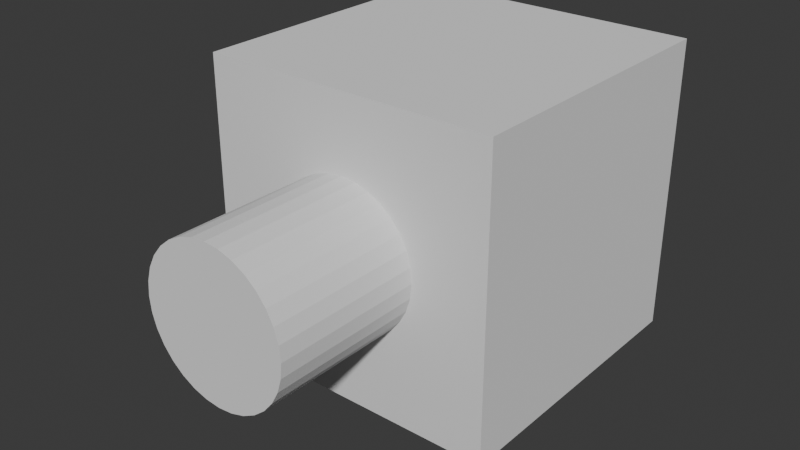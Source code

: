 # Source: extrusion.blend  (saved by Blender 4.1.23; exported with 4.5.12 LTS)
import bpy
from mathutils import Matrix  # noqa: F401  (used for matrix-valued properties, if any)

bpy.ops.wm.read_factory_settings(use_empty=True)
scene = bpy.context.scene
scene.name = 'Scene'

# ---- collections
col_collection = bpy.data.collections.new('Collection'); scene.collection.children.link(col_collection)

# ---- world
world_world = bpy.data.worlds.new('World'); scene.world = world_world
world_world.use_nodes = True; world_world.node_tree.nodes.clear()
_N = world_world.node_tree.nodes; _L = world_world.node_tree.links
n0 = _N.new('ShaderNodeOutputWorld'); n0.name = 'World Output'; n0.location = (300, 300)
n1 = _N.new('ShaderNodeBackground'); n1.name = 'Background'; n1.location = (10, 300)
n1.inputs[0].default_value = (0.05088, 0.05088, 0.05088, 1.0)
_L.new(n1.outputs[0], n0.inputs[0])
n0.is_active_output = True
world_world.color = (0.05088, 0.05088, 0.05088)
world_world.use_sun_shadow = False
world_world.sun_shadow_jitter_overblur = 0.0

# ---- meshes
me_cylinder = bpy.data.meshes.new('Cylinder')
me_cylinder.from_pydata([(0.0, 1.0, -1.0), (0.0, 1.0, 1.0), (0.1951, 0.9808, -1.0), (0.1951, 0.9808, 1.0), (0.3827, 0.9239, -1.0), (0.3827, 0.9239, 1.0), (0.5556, 0.8315, -1.0), (0.5556, 0.8315, 1.0), (0.7071, 0.7071, -1.0), (0.7071, 0.7071, 1.0), (0.8315, 0.5556, -1.0), (0.8315, 0.5556, 1.0), (0.9239, 0.3827, -1.0), (0.9239, 0.3827, 1.0), (0.9808, 0.1951, -1.0), (0.9808, 0.1951, 1.0), (1.0, 0.0, -1.0), (1.0, 0.0, 1.0), (0.9808, -0.1951, -1.0), (0.9808, -0.1951, 1.0), (0.9239, -0.3827, -1.0), (0.9239, -0.3827, 1.0), (0.8315, -0.5556, -1.0), (0.8315, -0.5556, 1.0), (0.7071, -0.7071, -1.0), (0.7071, -0.7071, 1.0), (0.5556, -0.8315, -1.0), (0.5556, -0.8315, 1.0), (0.3827, -0.9239, -1.0), (0.3827, -0.9239, 1.0), (0.1951, -0.9808, -1.0), (0.1951, -0.9808, 1.0), (0.0, -1.0, -1.0), (0.0, -1.0, 1.0), (-0.1951, -0.9808, -1.0), (-0.1951, -0.9808, 1.0), (-0.3827, -0.9239, -1.0), (-0.3827, -0.9239, 1.0), (-0.5556, -0.8315, -1.0), (-0.5556, -0.8315, 1.0), (-0.7071, -0.7071, -1.0), (-0.7071, -0.7071, 1.0), (-0.8315, -0.5556, -1.0), (-0.8315, -0.5556, 1.0), (-0.9239, -0.3827, -1.0), (-0.9239, -0.3827, 1.0), (-0.9808, -0.1951, -1.0), (-0.9808, -0.1951, 1.0), (-1.0, 0.0, -1.0), (-1.0, 0.0, 1.0), (-0.9808, 0.1951, -1.0), (-0.9808, 0.1951, 1.0), (-0.9239, 0.3827, -1.0), (-0.9239, 0.3827, 1.0), (-0.8315, 0.5556, -1.0), (-0.8315, 0.5556, 1.0), (-0.7071, 0.7071, -1.0), (-0.7071, 0.7071, 1.0), (-0.5556, 0.8315, -1.0), (-0.5556, 0.8315, 1.0), (-0.3827, 0.9239, -1.0), (-0.3827, 0.9239, 1.0), (-0.1951, 0.9808, -1.0), (-0.1951, 0.9808, 1.0)], [], [(0, 1, 3, 2), (2, 3, 5, 4), (4, 5, 7, 6), (6, 7, 9, 8), (8, 9, 11, 10), (10, 11, 13, 12), (12, 13, 15, 14), (14, 15, 17, 16), (16, 17, 19, 18), (18, 19, 21, 20), (20, 21, 23, 22), (22, 23, 25, 24), (24, 25, 27, 26), (26, 27, 29, 28), (28, 29, 31, 30), (30, 31, 33, 32), (32, 33, 35, 34), (34, 35, 37, 36), (36, 37, 39, 38), (38, 39, 41, 40), (40, 41, 43, 42), (42, 43, 45, 44), (44, 45, 47, 46), (46, 47, 49, 48), (48, 49, 51, 50), (50, 51, 53, 52), (52, 53, 55, 54), (54, 55, 57, 56), (56, 57, 59, 58), (58, 59, 61, 60), (3, 1, 63, 61, 59, 57, 55, 53, 51, 49, 47, 45, 43, 41, 39, 37, 35, 33, 31, 29, 27, 25, 23, 21, 19, 17, 15, 13, 11, 9, 7, 5), (60, 61, 63, 62), (62, 63, 1, 0), (0, 2, 4, 6, 8, 10, 12, 14, 16, 18, 20, 22, 24, 26, 28, 30, 32, 34, 36, 38, 40, 42, 44, 46, 48, 50, 52, 54, 56, 58, 60, 62)])
_uv = me_cylinder.uv_layers.new(name='UVMap')
_uv.uv.foreach_set('vector', [1.0, 0.5, 1.0, 1.0, 0.9688, 1.0, 0.9688, 0.5, 0.9688, 0.5, 0.9688, 1.0, 0.9375, 1.0, 0.9375, 0.5, 0.9375, 0.5, 0.9375, 1.0, 0.9062, 1.0, 0.9062, 0.5, 0.9062, 0.5, 0.9062, 1.0, 0.875, 1.0, 0.875, 0.5, 0.875, 0.5, 0.875, 1.0, 0.8438, 1.0, 0.8438, 0.5, 0.8438, 0.5, 0.8438, 1.0, 0.8125, 1.0, 0.8125, 0.5, 0.8125, 0.5, 0.8125, 1.0, 0.7812, 1.0, 0.7812, 0.5, 0.7812, 0.5, 0.7812, 1.0, 0.75, 1.0, 0.75, 0.5, 0.75, 0.5, 0.75, 1.0, 0.7188, 1.0, 0.7188, 0.5, 0.7188, 0.5, 0.7188, 1.0, 0.6875, 1.0, 0.6875, 0.5, 0.6875, 0.5, 0.6875, 1.0, 0.6562, 1.0, 0.6562, 0.5, 0.6562, 0.5, 0.6562, 1.0, 0.625, 1.0, 0.625, 0.5, 0.625, 0.5, 0.625, 1.0, 0.5938, 1.0, 0.5938, 0.5, 0.5938, 0.5, 0.5938, 1.0, 0.5625, 1.0, 0.5625, 0.5, 0.5625, 0.5, 0.5625, 1.0, 0.5312, 1.0, 0.5312, 0.5, 0.5312, 0.5, 0.5312, 1.0, 0.5, 1.0, 0.5, 0.5, 0.5, 0.5, 0.5, 1.0, 0.4688, 1.0, 0.4688, 0.5, 0.4688, 0.5, 0.4688, 1.0, 0.4375, 1.0, 0.4375, 0.5, 0.4375, 0.5, 0.4375, 1.0, 0.4062, 1.0, 0.4062, 0.5, 0.4062, 0.5, 0.4062, 1.0, 0.375, 1.0, 0.375, 0.5, 0.375, 0.5, 0.375, 1.0, 0.3438, 1.0, 0.3438, 0.5, 0.3438, 0.5, 0.3438, 1.0, 0.3125, 1.0, 0.3125, 0.5, 0.3125, 0.5, 0.3125, 1.0, 0.2812, 1.0, 0.2812, 0.5, 0.2812, 0.5, 0.2812, 1.0, 0.25, 1.0, 0.25, 0.5, 0.25, 0.5, 0.25, 1.0, 0.2188, 1.0, 0.2188, 0.5, 0.2188, 0.5, 0.2188, 1.0, 0.1875, 1.0, 0.1875, 0.5, 0.1875, 0.5, 0.1875, 1.0, 0.1562, 1.0, 0.1562, 0.5, 0.1562, 0.5, 0.1562, 1.0, 0.125, 1.0, 0.125, 0.5, 0.125, 0.5, 0.125, 1.0, 0.09375, 1.0, 0.09375, 0.5, 0.09375, 0.5, 0.09375, 1.0, 0.0625, 1.0, 0.0625, 0.5, 0.2968, 0.4854, 0.25, 0.49, 0.2032, 0.4854, 0.1582, 0.4717, 0.1167, 0.4496, 0.08029, 0.4197, 0.05045, 0.3833, 0.02827, 0.3418, 0.01461, 0.2968, 0.01, 0.25, 0.01461, 0.2032, 0.02827, 0.1582, 0.05045, 0.1167, 0.08029, 0.08029, 0.1167, 0.05045, 0.1582, 0.02827, 0.2032, 0.01461, 0.25, 0.01, 0.2968, 0.01461, 0.3418, 0.02827, 0.3833, 0.05045, 0.4197, 0.08029, 0.4496, 0.1167, 0.4717, 0.1582, 0.4854, 0.2032, 0.49, 0.25, 0.4854, 0.2968, 0.4717, 0.3418, 0.4496, 0.3833, 0.4197, 0.4197, 0.3833, 0.4496, 0.3418, 0.4717, 0.0625, 0.5, 0.0625, 1.0, 0.03125, 1.0, 0.03125, 0.5, 0.03125, 0.5, 0.03125, 1.0, 0.0, 1.0, 0.0, 0.5, 0.75, 0.49, 0.7968, 0.4854, 0.8418, 0.4717, 0.8833, 0.4496, 0.9197, 0.4197, 0.9496, 0.3833, 0.9717, 0.3418, 0.9854, 0.2968, 0.99, 0.25, 0.9854, 0.2032, 0.9717, 0.1582, 0.9496, 0.1167, 0.9197, 0.08029, 0.8833, 0.05045, 0.8418, 0.02827, 0.7968, 0.01461, 0.75, 0.01, 0.7032, 0.01461, 0.6582, 0.02827, 0.6167, 0.05045, 0.5803, 0.08029, 0.5504, 0.1167, 0.5283, 0.1582, 0.5146, 0.2032, 0.51, 0.25, 0.5146, 0.2968, 0.5283, 0.3418, 0.5504, 0.3833, 0.5803, 0.4197, 0.6167, 0.4496, 0.6582, 0.4717, 0.7032, 0.4854])
me_cylinder.update()
me_cylinder_001 = bpy.data.meshes.new('Cylinder.001')
me_cylinder_001.from_pydata([(0.0, 1.0, -1.0), (0.1951, 0.9808, -1.0), (0.3827, 0.9239, -1.0), (0.5556, 0.8315, -1.0), (0.7071, 0.7071, -1.0), (0.8315, 0.5556, -1.0), (0.9239, 0.3827, -1.0), (0.9808, 0.1951, -1.0), (1.0, 0.0, -1.0), (0.9808, -0.1951, -1.0), (0.9239, -0.3827, -1.0), (0.8315, -0.5556, -1.0), (0.7071, -0.7071, -1.0), (0.5556, -0.8315, -1.0), (0.3827, -0.9239, -1.0), (0.1951, -0.9808, -1.0), (0.0, -1.0, -1.0), (-0.1951, -0.9808, -1.0), (-0.3827, -0.9239, -1.0), (-0.5556, -0.8315, -1.0), (-0.7071, -0.7071, -1.0), (-0.8315, -0.5556, -1.0), (-0.9239, -0.3827, -1.0), (-0.9808, -0.1951, -1.0), (-1.0, 0.0, -1.0), (-0.9808, 0.1951, -1.0), (-0.9239, 0.3827, -1.0), (-0.8315, 0.5556, -1.0), (-0.7071, 0.7071, -1.0), (-0.5556, 0.8315, -1.0), (-0.3827, 0.9239, -1.0), (-0.1951, 0.9808, -1.0)], [], [(1, 2, 3, 4, 5, 6, 7, 8, 9, 10, 11, 12, 13, 14, 15, 16, 17, 18, 19, 20, 21, 22, 23, 24, 25, 26, 27, 28, 29, 30, 31, 0), (29, 28, 27, 26, 25, 24, 23, 22, 21, 20, 19, 18, 17, 16, 15, 14, 13, 12, 11, 10, 9, 8, 7, 6, 5, 4, 3, 2, 1, 0, 31, 30)])
_uv = me_cylinder_001.uv_layers.new(name='UVMap')
_uv.uv.foreach_set('vector', [0.7968, 0.4854, 0.8418, 0.4717, 0.8833, 0.4496, 0.9197, 0.4197, 0.9496, 0.3833, 0.9717, 0.3418, 0.9854, 0.2968, 0.99, 0.25, 0.9854, 0.2032, 0.9717, 0.1582, 0.9496, 0.1167, 0.9197, 0.08029, 0.8833, 0.05045, 0.8418, 0.02827, 0.7968, 0.01461, 0.75, 0.01, 0.7032, 0.01461, 0.6582, 0.02827, 0.6167, 0.05045, 0.5803, 0.08029, 0.5504, 0.1167, 0.5283, 0.1582, 0.5146, 0.2032, 0.51, 0.25, 0.5146, 0.2968, 0.5283, 0.3418, 0.5504, 0.3833, 0.5803, 0.4197, 0.6167, 0.4496, 0.6582, 0.4717, 0.7032, 0.4854, 0.75, 0.49, 0.6111, 0.4579, 0.5732, 0.4268, 0.5421, 0.3889, 0.519, 0.3457, 0.5048, 0.2988, 0.5, 0.25, 0.5048, 0.2012, 0.519, 0.1543, 0.5421, 0.1111, 0.5732, 0.07322, 0.6111, 0.04213, 0.6543, 0.01903, 0.7012, 0.004804, 0.75, 0.0, 0.7988, 0.004804, 0.8457, 0.01903, 0.8889, 0.04213, 0.9268, 0.07322, 0.9579, 0.1111, 0.981, 0.1543, 0.9952, 0.2012, 1.0, 0.25, 0.9952, 0.2988, 0.981, 0.3457, 0.9579, 0.3889, 0.9268, 0.4268, 0.8889, 0.4579, 0.8457, 0.481, 0.7988, 0.4952, 0.75, 0.5, 0.7012, 0.4952, 0.6543, 0.481])
me_cylinder_001.update()
me_cylinder_002 = bpy.data.meshes.new('Cylinder.002')
me_cylinder_002.from_pydata([(0.0, 1.0, -0.9), (0.1951, 0.9808, -0.9), (0.3827, 0.9239, -0.9), (0.5556, 0.8315, -0.9), (0.7071, 0.7071, -0.9), (0.8315, 0.5556, -0.9), (0.9239, 0.3827, -0.9), (0.9808, 0.1951, -0.9), (1.0, 0.0, -0.9), (0.9808, -0.1951, -0.9), (0.9239, -0.3827, -0.9), (0.8315, -0.5556, -0.9), (0.7071, -0.7071, -0.9), (0.5556, -0.8315, -0.9), (0.3827, -0.9239, -0.9), (0.1951, -0.9808, -0.9), (0.0, -1.0, -0.9), (-0.1951, -0.9808, -0.9), (-0.3827, -0.9239, -0.9), (-0.5556, -0.8315, -0.9), (-0.7071, -0.7071, -0.9), (-0.8315, -0.5556, -0.9), (-0.9239, -0.3827, -0.9), (-0.9808, -0.1951, -0.9), (-1.0, 0.0, -0.9), (-0.9808, 0.1951, -0.9), (-0.9239, 0.3827, -0.9), (-0.8315, 0.5556, -0.9), (-0.7071, 0.7071, -0.9), (-0.5556, 0.8315, -0.9), (-0.3827, 0.9239, -0.9), (-0.1951, 0.9808, -0.9)], [], [(21, 20, 19, 18, 17, 16, 15, 14, 13, 12, 11, 10, 9, 8, 7, 6, 5, 4, 3, 2, 1, 0, 31, 30, 29, 28, 27, 26, 25, 24, 23, 22)])
_uv = me_cylinder_002.uv_layers.new(name='UVMap')
_uv.uv.foreach_set('vector', [0.5421, 0.1111, 0.5732, 0.07322, 0.6111, 0.04213, 0.6543, 0.01903, 0.7012, 0.004804, 0.75, 0.0, 0.7988, 0.004804, 0.8457, 0.01903, 0.8889, 0.04213, 0.9268, 0.07322, 0.9579, 0.1111, 0.981, 0.1543, 0.9952, 0.2012, 1.0, 0.25, 0.9952, 0.2988, 0.981, 0.3457, 0.9579, 0.3889, 0.9268, 0.4268, 0.8889, 0.4579, 0.8457, 0.481, 0.7988, 0.4952, 0.75, 0.5, 0.7012, 0.4952, 0.6543, 0.481, 0.6111, 0.4579, 0.5732, 0.4268, 0.5421, 0.3889, 0.519, 0.3457, 0.5048, 0.2988, 0.5, 0.25, 0.5048, 0.2012, 0.519, 0.1543])
me_cylinder_002.update()
me_cylinder_003 = bpy.data.meshes.new('Cylinder.003')
me_cylinder_003.from_pydata([(0.0, 1.0, -0.8), (0.1951, 0.9808, -0.8), (0.3827, 0.9239, -0.8), (0.5556, 0.8315, -0.8), (0.7071, 0.7071, -0.8), (0.8315, 0.5556, -0.8), (0.9239, 0.3827, -0.8), (0.9808, 0.1951, -0.8), (1.0, 0.0, -0.8), (0.9808, -0.1951, -0.8), (0.9239, -0.3827, -0.8), (0.8315, -0.5556, -0.8), (0.7071, -0.7071, -0.8), (0.5556, -0.8315, -0.8), (0.3827, -0.9239, -0.8), (0.1951, -0.9808, -0.8), (0.0, -1.0, -0.8), (-0.1951, -0.9808, -0.8), (-0.3827, -0.9239, -0.8), (-0.5556, -0.8315, -0.8), (-0.7071, -0.7071, -0.8), (-0.8315, -0.5556, -0.8), (-0.9239, -0.3827, -0.8), (-0.9808, -0.1951, -0.8), (-1.0, 0.0, -0.8), (-0.9808, 0.1951, -0.8), (-0.9239, 0.3827, -0.8), (-0.8315, 0.5556, -0.8), (-0.7071, 0.7071, -0.8), (-0.5556, 0.8315, -0.8), (-0.3827, 0.9239, -0.8), (-0.1951, 0.9808, -0.8)], [], [(21, 20, 19, 18, 17, 16, 15, 14, 13, 12, 11, 10, 9, 8, 7, 6, 5, 4, 3, 2, 1, 0, 31, 30, 29, 28, 27, 26, 25, 24, 23, 22)])
_uv = me_cylinder_003.uv_layers.new(name='UVMap')
_uv.uv.foreach_set('vector', [0.5421, 0.1111, 0.5732, 0.07322, 0.6111, 0.04213, 0.6543, 0.01903, 0.7012, 0.004804, 0.75, 0.0, 0.7988, 0.004804, 0.8457, 0.01903, 0.8889, 0.04213, 0.9268, 0.07322, 0.9579, 0.1111, 0.981, 0.1543, 0.9952, 0.2012, 1.0, 0.25, 0.9952, 0.2988, 0.981, 0.3457, 0.9579, 0.3889, 0.9268, 0.4268, 0.8889, 0.4579, 0.8457, 0.481, 0.7988, 0.4952, 0.75, 0.5, 0.7012, 0.4952, 0.6543, 0.481, 0.6111, 0.4579, 0.5732, 0.4268, 0.5421, 0.3889, 0.519, 0.3457, 0.5048, 0.2988, 0.5, 0.25, 0.5048, 0.2012, 0.519, 0.1543])
me_cylinder_003.update()
me_cylinder_004 = bpy.data.meshes.new('Cylinder.004')
me_cylinder_004.from_pydata([(0.0, 1.0, -0.7), (0.1951, 0.9808, -0.7), (0.3827, 0.9239, -0.7), (0.5556, 0.8315, -0.7), (0.7071, 0.7071, -0.7), (0.8315, 0.5556, -0.7), (0.9239, 0.3827, -0.7), (0.9808, 0.1951, -0.7), (1.0, 0.0, -0.7), (0.9808, -0.1951, -0.7), (0.9239, -0.3827, -0.7), (0.8315, -0.5556, -0.7), (0.7071, -0.7071, -0.7), (0.5556, -0.8315, -0.7), (0.3827, -0.9239, -0.7), (0.1951, -0.9808, -0.7), (0.0, -1.0, -0.7), (-0.1951, -0.9808, -0.7), (-0.3827, -0.9239, -0.7), (-0.5556, -0.8315, -0.7), (-0.7071, -0.7071, -0.7), (-0.8315, -0.5556, -0.7), (-0.9239, -0.3827, -0.7), (-0.9808, -0.1951, -0.7), (-1.0, 0.0, -0.7), (-0.9808, 0.1951, -0.7), (-0.9239, 0.3827, -0.7), (-0.8315, 0.5556, -0.7), (-0.7071, 0.7071, -0.7), (-0.5556, 0.8315, -0.7), (-0.3827, 0.9239, -0.7), (-0.1951, 0.9808, -0.7)], [], [(21, 20, 19, 18, 17, 16, 15, 14, 13, 12, 11, 10, 9, 8, 7, 6, 5, 4, 3, 2, 1, 0, 31, 30, 29, 28, 27, 26, 25, 24, 23, 22)])
_uv = me_cylinder_004.uv_layers.new(name='UVMap')
_uv.uv.foreach_set('vector', [0.5421, 0.1111, 0.5732, 0.07322, 0.6111, 0.04213, 0.6543, 0.01903, 0.7012, 0.004804, 0.75, 0.0, 0.7988, 0.004804, 0.8457, 0.01903, 0.8889, 0.04213, 0.9268, 0.07322, 0.9579, 0.1111, 0.981, 0.1543, 0.9952, 0.2012, 1.0, 0.25, 0.9952, 0.2988, 0.981, 0.3457, 0.9579, 0.3889, 0.9268, 0.4268, 0.8889, 0.4579, 0.8457, 0.481, 0.7988, 0.4952, 0.75, 0.5, 0.7012, 0.4952, 0.6543, 0.481, 0.6111, 0.4579, 0.5732, 0.4268, 0.5421, 0.3889, 0.519, 0.3457, 0.5048, 0.2988, 0.5, 0.25, 0.5048, 0.2012, 0.519, 0.1543])
me_cylinder_004.update()
me_cylinder_005 = bpy.data.meshes.new('Cylinder.005')
me_cylinder_005.from_pydata([(0.0, 1.0, -0.6), (0.1951, 0.9808, -0.6), (0.3827, 0.9239, -0.6), (0.5556, 0.8315, -0.6), (0.7071, 0.7071, -0.6), (0.8315, 0.5556, -0.6), (0.9239, 0.3827, -0.6), (0.9808, 0.1951, -0.6), (1.0, 0.0, -0.6), (0.9808, -0.1951, -0.6), (0.9239, -0.3827, -0.6), (0.8315, -0.5556, -0.6), (0.7071, -0.7071, -0.6), (0.5556, -0.8315, -0.6), (0.3827, -0.9239, -0.6), (0.1951, -0.9808, -0.6), (0.0, -1.0, -0.6), (-0.1951, -0.9808, -0.6), (-0.3827, -0.9239, -0.6), (-0.5556, -0.8315, -0.6), (-0.7071, -0.7071, -0.6), (-0.8315, -0.5556, -0.6), (-0.9239, -0.3827, -0.6), (-0.9808, -0.1951, -0.6), (-1.0, 0.0, -0.6), (-0.9808, 0.1951, -0.6), (-0.9239, 0.3827, -0.6), (-0.8315, 0.5556, -0.6), (-0.7071, 0.7071, -0.6), (-0.5556, 0.8315, -0.6), (-0.3827, 0.9239, -0.6), (-0.1951, 0.9808, -0.6)], [], [(21, 20, 19, 18, 17, 16, 15, 14, 13, 12, 11, 10, 9, 8, 7, 6, 5, 4, 3, 2, 1, 0, 31, 30, 29, 28, 27, 26, 25, 24, 23, 22)])
_uv = me_cylinder_005.uv_layers.new(name='UVMap')
_uv.uv.foreach_set('vector', [0.5421, 0.1111, 0.5732, 0.07322, 0.6111, 0.04213, 0.6543, 0.01903, 0.7012, 0.004804, 0.75, 0.0, 0.7988, 0.004804, 0.8457, 0.01903, 0.8889, 0.04213, 0.9268, 0.07322, 0.9579, 0.1111, 0.981, 0.1543, 0.9952, 0.2012, 1.0, 0.25, 0.9952, 0.2988, 0.981, 0.3457, 0.9579, 0.3889, 0.9268, 0.4268, 0.8889, 0.4579, 0.8457, 0.481, 0.7988, 0.4952, 0.75, 0.5, 0.7012, 0.4952, 0.6543, 0.481, 0.6111, 0.4579, 0.5732, 0.4268, 0.5421, 0.3889, 0.519, 0.3457, 0.5048, 0.2988, 0.5, 0.25, 0.5048, 0.2012, 0.519, 0.1543])
me_cylinder_005.update()
me_cylinder_006 = bpy.data.meshes.new('Cylinder.006')
me_cylinder_006.from_pydata([(0.0, 1.0, -0.5), (0.1951, 0.9808, -0.5), (0.3827, 0.9239, -0.5), (0.5556, 0.8315, -0.5), (0.7071, 0.7071, -0.5), (0.8315, 0.5556, -0.5), (0.9239, 0.3827, -0.5), (0.9808, 0.1951, -0.5), (1.0, 0.0, -0.5), (0.9808, -0.1951, -0.5), (0.9239, -0.3827, -0.5), (0.8315, -0.5556, -0.5), (0.7071, -0.7071, -0.5), (0.5556, -0.8315, -0.5), (0.3827, -0.9239, -0.5), (0.1951, -0.9808, -0.5), (0.0, -1.0, -0.5), (-0.1951, -0.9808, -0.5), (-0.3827, -0.9239, -0.5), (-0.5556, -0.8315, -0.5), (-0.7071, -0.7071, -0.5), (-0.8315, -0.5556, -0.5), (-0.9239, -0.3827, -0.5), (-0.9808, -0.1951, -0.5), (-1.0, 0.0, -0.5), (-0.9808, 0.1951, -0.5), (-0.9239, 0.3827, -0.5), (-0.8315, 0.5556, -0.5), (-0.7071, 0.7071, -0.5), (-0.5556, 0.8315, -0.5), (-0.3827, 0.9239, -0.5), (-0.1951, 0.9808, -0.5)], [], [(21, 20, 19, 18, 17, 16, 15, 14, 13, 12, 11, 10, 9, 8, 7, 6, 5, 4, 3, 2, 1, 0, 31, 30, 29, 28, 27, 26, 25, 24, 23, 22)])
_uv = me_cylinder_006.uv_layers.new(name='UVMap')
_uv.uv.foreach_set('vector', [0.5421, 0.1111, 0.5732, 0.07322, 0.6111, 0.04213, 0.6543, 0.01903, 0.7012, 0.004804, 0.75, 0.0, 0.7988, 0.004804, 0.8457, 0.01903, 0.8889, 0.04213, 0.9268, 0.07322, 0.9579, 0.1111, 0.981, 0.1543, 0.9952, 0.2012, 1.0, 0.25, 0.9952, 0.2988, 0.981, 0.3457, 0.9579, 0.3889, 0.9268, 0.4268, 0.8889, 0.4579, 0.8457, 0.481, 0.7988, 0.4952, 0.75, 0.5, 0.7012, 0.4952, 0.6543, 0.481, 0.6111, 0.4579, 0.5732, 0.4268, 0.5421, 0.3889, 0.519, 0.3457, 0.5048, 0.2988, 0.5, 0.25, 0.5048, 0.2012, 0.519, 0.1543])
me_cylinder_006.update()
me_cylinder_007 = bpy.data.meshes.new('Cylinder.007')
me_cylinder_007.from_pydata([(0.0, 1.0, -0.4), (0.1951, 0.9808, -0.4), (0.3827, 0.9239, -0.4), (0.5556, 0.8315, -0.4), (0.7071, 0.7071, -0.4), (0.8315, 0.5556, -0.4), (0.9239, 0.3827, -0.4), (0.9808, 0.1951, -0.4), (1.0, 0.0, -0.4), (0.9808, -0.1951, -0.4), (0.9239, -0.3827, -0.4), (0.8315, -0.5556, -0.4), (0.7071, -0.7071, -0.4), (0.5556, -0.8315, -0.4), (0.3827, -0.9239, -0.4), (0.1951, -0.9808, -0.4), (0.0, -1.0, -0.4), (-0.1951, -0.9808, -0.4), (-0.3827, -0.9239, -0.4), (-0.5556, -0.8315, -0.4), (-0.7071, -0.7071, -0.4), (-0.8315, -0.5556, -0.4), (-0.9239, -0.3827, -0.4), (-0.9808, -0.1951, -0.4), (-1.0, 0.0, -0.4), (-0.9808, 0.1951, -0.4), (-0.9239, 0.3827, -0.4), (-0.8315, 0.5556, -0.4), (-0.7071, 0.7071, -0.4), (-0.5556, 0.8315, -0.4), (-0.3827, 0.9239, -0.4), (-0.1951, 0.9808, -0.4)], [], [(4, 3, 2, 1, 0, 31, 30, 29, 28, 27, 26, 25, 24, 23, 22, 21, 20, 19, 18, 17, 16, 15, 14, 13, 12, 11, 10, 9, 8, 7, 6, 5)])
_uv = me_cylinder_007.uv_layers.new(name='UVMap')
_uv.uv.foreach_set('vector', [0.9268, 0.4268, 0.8889, 0.4579, 0.8457, 0.481, 0.7988, 0.4952, 0.75, 0.5, 0.7012, 0.4952, 0.6543, 0.481, 0.6111, 0.4579, 0.5732, 0.4268, 0.5421, 0.3889, 0.519, 0.3457, 0.5048, 0.2988, 0.5, 0.25, 0.5048, 0.2012, 0.519, 0.1543, 0.5421, 0.1111, 0.5732, 0.07322, 0.6111, 0.04213, 0.6543, 0.01903, 0.7012, 0.004804, 0.75, 0.0, 0.7988, 0.004804, 0.8457, 0.01903, 0.8889, 0.04213, 0.9268, 0.07322, 0.9579, 0.1111, 0.981, 0.1543, 0.9952, 0.2012, 1.0, 0.25, 0.9952, 0.2988, 0.981, 0.3457, 0.9579, 0.3889])
me_cylinder_007.update()
me_cylinder_008 = bpy.data.meshes.new('Cylinder.008')
me_cylinder_008.from_pydata([(0.0, 1.0, -0.3), (0.1951, 0.9808, -0.3), (0.3827, 0.9239, -0.3), (0.5556, 0.8315, -0.3), (0.7071, 0.7071, -0.3), (0.8315, 0.5556, -0.3), (0.9239, 0.3827, -0.3), (0.9808, 0.1951, -0.3), (1.0, 0.0, -0.3), (0.9808, -0.1951, -0.3), (0.9239, -0.3827, -0.3), (0.8315, -0.5556, -0.3), (0.7071, -0.7071, -0.3), (0.5556, -0.8315, -0.3), (0.3827, -0.9239, -0.3), (0.1951, -0.9808, -0.3), (0.0, -1.0, -0.3), (-0.1951, -0.9808, -0.3), (-0.3827, -0.9239, -0.3), (-0.5556, -0.8315, -0.3), (-0.7071, -0.7071, -0.3), (-0.8315, -0.5556, -0.3), (-0.9239, -0.3827, -0.3), (-0.9808, -0.1951, -0.3), (-1.0, 0.0, -0.3), (-0.9808, 0.1951, -0.3), (-0.9239, 0.3827, -0.3), (-0.8315, 0.5556, -0.3), (-0.7071, 0.7071, -0.3), (-0.5556, 0.8315, -0.3), (-0.3827, 0.9239, -0.3), (-0.1951, 0.9808, -0.3)], [], [(4, 3, 2, 1, 0, 31, 30, 29, 28, 27, 26, 25, 24, 23, 22, 21, 20, 19, 18, 17, 16, 15, 14, 13, 12, 11, 10, 9, 8, 7, 6, 5)])
_uv = me_cylinder_008.uv_layers.new(name='UVMap')
_uv.uv.foreach_set('vector', [0.9268, 0.4268, 0.8889, 0.4579, 0.8457, 0.481, 0.7988, 0.4952, 0.75, 0.5, 0.7012, 0.4952, 0.6543, 0.481, 0.6111, 0.4579, 0.5732, 0.4268, 0.5421, 0.3889, 0.519, 0.3457, 0.5048, 0.2988, 0.5, 0.25, 0.5048, 0.2012, 0.519, 0.1543, 0.5421, 0.1111, 0.5732, 0.07322, 0.6111, 0.04213, 0.6543, 0.01903, 0.7012, 0.004804, 0.75, 0.0, 0.7988, 0.004804, 0.8457, 0.01903, 0.8889, 0.04213, 0.9268, 0.07322, 0.9579, 0.1111, 0.981, 0.1543, 0.9952, 0.2012, 1.0, 0.25, 0.9952, 0.2988, 0.981, 0.3457, 0.9579, 0.3889])
me_cylinder_008.update()
me_cylinder_009 = bpy.data.meshes.new('Cylinder.009')
me_cylinder_009.from_pydata([(0.0, 1.0, -0.2), (0.1951, 0.9808, -0.2), (0.3827, 0.9239, -0.2), (0.5556, 0.8315, -0.2), (0.7071, 0.7071, -0.2), (0.8315, 0.5556, -0.2), (0.9239, 0.3827, -0.2), (0.9808, 0.1951, -0.2), (1.0, 0.0, -0.2), (0.9808, -0.1951, -0.2), (0.9239, -0.3827, -0.2), (0.8315, -0.5556, -0.2), (0.7071, -0.7071, -0.2), (0.5556, -0.8315, -0.2), (0.3827, -0.9239, -0.2), (0.1951, -0.9808, -0.2), (0.0, -1.0, -0.2), (-0.1951, -0.9808, -0.2), (-0.3827, -0.9239, -0.2), (-0.5556, -0.8315, -0.2), (-0.7071, -0.7071, -0.2), (-0.8315, -0.5556, -0.2), (-0.9239, -0.3827, -0.2), (-0.9808, -0.1951, -0.2), (-1.0, 0.0, -0.2), (-0.9808, 0.1951, -0.2), (-0.9239, 0.3827, -0.2), (-0.8315, 0.5556, -0.2), (-0.7071, 0.7071, -0.2), (-0.5556, 0.8315, -0.2), (-0.3827, 0.9239, -0.2), (-0.1951, 0.9808, -0.2)], [], [(4, 3, 2, 1, 0, 31, 30, 29, 28, 27, 26, 25, 24, 23, 22, 21, 20, 19, 18, 17, 16, 15, 14, 13, 12, 11, 10, 9, 8, 7, 6, 5)])
_uv = me_cylinder_009.uv_layers.new(name='UVMap')
_uv.uv.foreach_set('vector', [0.9268, 0.4268, 0.8889, 0.4579, 0.8457, 0.481, 0.7988, 0.4952, 0.75, 0.5, 0.7012, 0.4952, 0.6543, 0.481, 0.6111, 0.4579, 0.5732, 0.4268, 0.5421, 0.3889, 0.519, 0.3457, 0.5048, 0.2988, 0.5, 0.25, 0.5048, 0.2012, 0.519, 0.1543, 0.5421, 0.1111, 0.5732, 0.07322, 0.6111, 0.04213, 0.6543, 0.01903, 0.7012, 0.004804, 0.75, 0.0, 0.7988, 0.004804, 0.8457, 0.01903, 0.8889, 0.04213, 0.9268, 0.07322, 0.9579, 0.1111, 0.981, 0.1543, 0.9952, 0.2012, 1.0, 0.25, 0.9952, 0.2988, 0.981, 0.3457, 0.9579, 0.3889])
me_cylinder_009.update()
me_cylinder_010 = bpy.data.meshes.new('Cylinder.010')
me_cylinder_010.from_pydata([(0.0, 1.0, -0.1), (0.1951, 0.9808, -0.1), (0.3827, 0.9239, -0.1), (0.5556, 0.8315, -0.1), (0.7071, 0.7071, -0.1), (0.8315, 0.5556, -0.1), (0.9239, 0.3827, -0.1), (0.9808, 0.1951, -0.1), (1.0, 0.0, -0.1), (0.9808, -0.1951, -0.1), (0.9239, -0.3827, -0.1), (0.8315, -0.5556, -0.1), (0.7071, -0.7071, -0.1), (0.5556, -0.8315, -0.1), (0.3827, -0.9239, -0.1), (0.1951, -0.9808, -0.1), (0.0, -1.0, -0.1), (-0.1951, -0.9808, -0.1), (-0.3827, -0.9239, -0.1), (-0.5556, -0.8315, -0.1), (-0.7071, -0.7071, -0.1), (-0.8315, -0.5556, -0.1), (-0.9239, -0.3827, -0.1), (-0.9808, -0.1951, -0.1), (-1.0, 0.0, -0.1), (-0.9808, 0.1951, -0.1), (-0.9239, 0.3827, -0.1), (-0.8315, 0.5556, -0.1), (-0.7071, 0.7071, -0.1), (-0.5556, 0.8315, -0.1), (-0.3827, 0.9239, -0.1), (-0.1951, 0.9808, -0.1)], [], [(4, 3, 2, 1, 0, 31, 30, 29, 28, 27, 26, 25, 24, 23, 22, 21, 20, 19, 18, 17, 16, 15, 14, 13, 12, 11, 10, 9, 8, 7, 6, 5)])
_uv = me_cylinder_010.uv_layers.new(name='UVMap')
_uv.uv.foreach_set('vector', [0.9268, 0.4268, 0.8889, 0.4579, 0.8457, 0.481, 0.7988, 0.4952, 0.75, 0.5, 0.7012, 0.4952, 0.6543, 0.481, 0.6111, 0.4579, 0.5732, 0.4268, 0.5421, 0.3889, 0.519, 0.3457, 0.5048, 0.2988, 0.5, 0.25, 0.5048, 0.2012, 0.519, 0.1543, 0.5421, 0.1111, 0.5732, 0.07322, 0.6111, 0.04213, 0.6543, 0.01903, 0.7012, 0.004804, 0.75, 0.0, 0.7988, 0.004804, 0.8457, 0.01903, 0.8889, 0.04213, 0.9268, 0.07322, 0.9579, 0.1111, 0.981, 0.1543, 0.9952, 0.2012, 1.0, 0.25, 0.9952, 0.2988, 0.981, 0.3457, 0.9579, 0.3889])
me_cylinder_010.update()
me_cylinder_011 = bpy.data.meshes.new('Cylinder.011')
me_cylinder_011.from_pydata([(0.0, 1.0, -2.384e-07), (0.1951, 0.9808, -2.384e-07), (0.3827, 0.9239, -2.384e-07), (0.5556, 0.8315, -2.384e-07), (0.7071, 0.7071, -2.384e-07), (0.8315, 0.5556, -2.384e-07), (0.9239, 0.3827, -2.384e-07), (0.9808, 0.1951, -2.384e-07), (1.0, 0.0, -2.384e-07), (0.9808, -0.1951, -2.384e-07), (0.9239, -0.3827, -2.384e-07), (0.8315, -0.5556, -2.384e-07), (0.7071, -0.7071, -2.384e-07), (0.5556, -0.8315, -2.384e-07), (0.3827, -0.9239, -2.384e-07), (0.1951, -0.9808, -2.384e-07), (0.0, -1.0, -2.384e-07), (-0.1951, -0.9808, -2.384e-07), (-0.3827, -0.9239, -2.384e-07), (-0.5556, -0.8315, -2.384e-07), (-0.7071, -0.7071, -2.384e-07), (-0.8315, -0.5556, -2.384e-07), (-0.9239, -0.3827, -2.384e-07), (-0.9808, -0.1951, -2.384e-07), (-1.0, 0.0, -2.384e-07), (-0.9808, 0.1951, -2.384e-07), (-0.9239, 0.3827, -2.384e-07), (-0.8315, 0.5556, -2.384e-07), (-0.7071, 0.7071, -2.384e-07), (-0.5556, 0.8315, -2.384e-07), (-0.3827, 0.9239, -2.384e-07), (-0.1951, 0.9808, -2.384e-07)], [], [(20, 19, 18, 17, 16, 15, 14, 13, 12, 11, 10, 9, 8, 7, 6, 5, 4, 3, 2, 1, 0, 31, 30, 29, 28, 27, 26, 25, 24, 23, 22, 21)])
_uv = me_cylinder_011.uv_layers.new(name='UVMap')
_uv.uv.foreach_set('vector', [0.5732, 0.07322, 0.6111, 0.04213, 0.6543, 0.01903, 0.7012, 0.004804, 0.75, 0.0, 0.7988, 0.004804, 0.8457, 0.01903, 0.8889, 0.04213, 0.9268, 0.07322, 0.9579, 0.1111, 0.981, 0.1543, 0.9952, 0.2012, 1.0, 0.25, 0.9952, 0.2988, 0.981, 0.3457, 0.9579, 0.3889, 0.9268, 0.4268, 0.8889, 0.4579, 0.8457, 0.481, 0.7988, 0.4952, 0.75, 0.5, 0.7012, 0.4952, 0.6543, 0.481, 0.6111, 0.4579, 0.5732, 0.4268, 0.5421, 0.3889, 0.519, 0.3457, 0.5048, 0.2988, 0.5, 0.25, 0.5048, 0.2012, 0.519, 0.1543, 0.5421, 0.1111])
me_cylinder_011.update()
me_cylinder_012 = bpy.data.meshes.new('Cylinder.012')
me_cylinder_012.from_pydata([(0.0, 1.0, 0.1), (0.1951, 0.9808, 0.1), (0.3827, 0.9239, 0.1), (0.5556, 0.8315, 0.1), (0.7071, 0.7071, 0.1), (0.8315, 0.5556, 0.1), (0.9239, 0.3827, 0.1), (0.9808, 0.1951, 0.1), (1.0, 0.0, 0.1), (0.9808, -0.1951, 0.1), (0.9239, -0.3827, 0.1), (0.8315, -0.5556, 0.1), (0.7071, -0.7071, 0.1), (0.5556, -0.8315, 0.1), (0.3827, -0.9239, 0.1), (0.1951, -0.9808, 0.1), (0.0, -1.0, 0.1), (-0.1951, -0.9808, 0.1), (-0.3827, -0.9239, 0.1), (-0.5556, -0.8315, 0.1), (-0.7071, -0.7071, 0.1), (-0.8315, -0.5556, 0.1), (-0.9239, -0.3827, 0.1), (-0.9808, -0.1951, 0.1), (-1.0, 0.0, 0.1), (-0.9808, 0.1951, 0.1), (-0.9239, 0.3827, 0.1), (-0.8315, 0.5556, 0.1), (-0.7071, 0.7071, 0.1), (-0.5556, 0.8315, 0.1), (-0.3827, 0.9239, 0.1), (-0.1951, 0.9808, 0.1)], [], [(28, 27, 26, 25, 24, 23, 22, 21, 20, 19, 18, 17, 16, 15, 14, 13, 12, 11, 10, 9, 8, 7, 6, 5, 4, 3, 2, 1, 0, 31, 30, 29)])
_uv = me_cylinder_012.uv_layers.new(name='UVMap')
_uv.uv.foreach_set('vector', [0.5732, 0.4268, 0.5421, 0.3889, 0.519, 0.3457, 0.5048, 0.2988, 0.5, 0.25, 0.5048, 0.2012, 0.519, 0.1543, 0.5421, 0.1111, 0.5732, 0.07322, 0.6111, 0.04213, 0.6543, 0.01903, 0.7012, 0.004804, 0.75, 0.0, 0.7988, 0.004804, 0.8457, 0.01903, 0.8889, 0.04213, 0.9268, 0.07322, 0.9579, 0.1111, 0.981, 0.1543, 0.9952, 0.2012, 1.0, 0.25, 0.9952, 0.2988, 0.981, 0.3457, 0.9579, 0.3889, 0.9268, 0.4268, 0.8889, 0.4579, 0.8457, 0.481, 0.7988, 0.4952, 0.75, 0.5, 0.7012, 0.4952, 0.6543, 0.481, 0.6111, 0.4579])
me_cylinder_012.update()
me_cylinder_013 = bpy.data.meshes.new('Cylinder.013')
me_cylinder_013.from_pydata([(0.0, 1.0, 0.2), (0.1951, 0.9808, 0.2), (0.3827, 0.9239, 0.2), (0.5556, 0.8315, 0.2), (0.7071, 0.7071, 0.2), (0.8315, 0.5556, 0.2), (0.9239, 0.3827, 0.2), (0.9808, 0.1951, 0.2), (1.0, 0.0, 0.2), (0.9808, -0.1951, 0.2), (0.9239, -0.3827, 0.2), (0.8315, -0.5556, 0.2), (0.7071, -0.7071, 0.2), (0.5556, -0.8315, 0.2), (0.3827, -0.9239, 0.2), (0.1951, -0.9808, 0.2), (0.0, -1.0, 0.2), (-0.1951, -0.9808, 0.2), (-0.3827, -0.9239, 0.2), (-0.5556, -0.8315, 0.2), (-0.7071, -0.7071, 0.2), (-0.8315, -0.5556, 0.2), (-0.9239, -0.3827, 0.2), (-0.9808, -0.1951, 0.2), (-1.0, 0.0, 0.2), (-0.9808, 0.1951, 0.2), (-0.9239, 0.3827, 0.2), (-0.8315, 0.5556, 0.2), (-0.7071, 0.7071, 0.2), (-0.5556, 0.8315, 0.2), (-0.3827, 0.9239, 0.2), (-0.1951, 0.9808, 0.2)], [], [(28, 27, 26, 25, 24, 23, 22, 21, 20, 19, 18, 17, 16, 15, 14, 13, 12, 11, 10, 9, 8, 7, 6, 5, 4, 3, 2, 1, 0, 31, 30, 29)])
_uv = me_cylinder_013.uv_layers.new(name='UVMap')
_uv.uv.foreach_set('vector', [0.5732, 0.4268, 0.5421, 0.3889, 0.519, 0.3457, 0.5048, 0.2988, 0.5, 0.25, 0.5048, 0.2012, 0.519, 0.1543, 0.5421, 0.1111, 0.5732, 0.07322, 0.6111, 0.04213, 0.6543, 0.01903, 0.7012, 0.004804, 0.75, 0.0, 0.7988, 0.004804, 0.8457, 0.01903, 0.8889, 0.04213, 0.9268, 0.07322, 0.9579, 0.1111, 0.981, 0.1543, 0.9952, 0.2012, 1.0, 0.25, 0.9952, 0.2988, 0.981, 0.3457, 0.9579, 0.3889, 0.9268, 0.4268, 0.8889, 0.4579, 0.8457, 0.481, 0.7988, 0.4952, 0.75, 0.5, 0.7012, 0.4952, 0.6543, 0.481, 0.6111, 0.4579])
me_cylinder_013.update()
me_cylinder_014 = bpy.data.meshes.new('Cylinder.014')
me_cylinder_014.from_pydata([(0.0, 1.0, 0.3), (0.1951, 0.9808, 0.3), (0.3827, 0.9239, 0.3), (0.5556, 0.8315, 0.3), (0.7071, 0.7071, 0.3), (0.8315, 0.5556, 0.3), (0.9239, 0.3827, 0.3), (0.9808, 0.1951, 0.3), (1.0, 0.0, 0.3), (0.9808, -0.1951, 0.3), (0.9239, -0.3827, 0.3), (0.8315, -0.5556, 0.3), (0.7071, -0.7071, 0.3), (0.5556, -0.8315, 0.3), (0.3827, -0.9239, 0.3), (0.1951, -0.9808, 0.3), (0.0, -1.0, 0.3), (-0.1951, -0.9808, 0.3), (-0.3827, -0.9239, 0.3), (-0.5556, -0.8315, 0.3), (-0.7071, -0.7071, 0.3), (-0.8315, -0.5556, 0.3), (-0.9239, -0.3827, 0.3), (-0.9808, -0.1951, 0.3), (-1.0, 0.0, 0.3), (-0.9808, 0.1951, 0.3), (-0.9239, 0.3827, 0.3), (-0.8315, 0.5556, 0.3), (-0.7071, 0.7071, 0.3), (-0.5556, 0.8315, 0.3), (-0.3827, 0.9239, 0.3), (-0.1951, 0.9808, 0.3)], [], [(28, 27, 26, 25, 24, 23, 22, 21, 20, 19, 18, 17, 16, 15, 14, 13, 12, 11, 10, 9, 8, 7, 6, 5, 4, 3, 2, 1, 0, 31, 30, 29)])
_uv = me_cylinder_014.uv_layers.new(name='UVMap')
_uv.uv.foreach_set('vector', [0.5732, 0.4268, 0.5421, 0.3889, 0.519, 0.3457, 0.5048, 0.2988, 0.5, 0.25, 0.5048, 0.2012, 0.519, 0.1543, 0.5421, 0.1111, 0.5732, 0.07322, 0.6111, 0.04213, 0.6543, 0.01903, 0.7012, 0.004804, 0.75, 0.0, 0.7988, 0.004804, 0.8457, 0.01903, 0.8889, 0.04213, 0.9268, 0.07322, 0.9579, 0.1111, 0.981, 0.1543, 0.9952, 0.2012, 1.0, 0.25, 0.9952, 0.2988, 0.981, 0.3457, 0.9579, 0.3889, 0.9268, 0.4268, 0.8889, 0.4579, 0.8457, 0.481, 0.7988, 0.4952, 0.75, 0.5, 0.7012, 0.4952, 0.6543, 0.481, 0.6111, 0.4579])
me_cylinder_014.update()
me_cylinder_015 = bpy.data.meshes.new('Cylinder.015')
me_cylinder_015.from_pydata([(0.0, 1.0, 0.4), (0.1951, 0.9808, 0.4), (0.3827, 0.9239, 0.4), (0.5556, 0.8315, 0.4), (0.7071, 0.7071, 0.4), (0.8315, 0.5556, 0.4), (0.9239, 0.3827, 0.4), (0.9808, 0.1951, 0.4), (1.0, 0.0, 0.4), (0.9808, -0.1951, 0.4), (0.9239, -0.3827, 0.4), (0.8315, -0.5556, 0.4), (0.7071, -0.7071, 0.4), (0.5556, -0.8315, 0.4), (0.3827, -0.9239, 0.4), (0.1951, -0.9808, 0.4), (0.0, -1.0, 0.4), (-0.1951, -0.9808, 0.4), (-0.3827, -0.9239, 0.4), (-0.5556, -0.8315, 0.4), (-0.7071, -0.7071, 0.4), (-0.8315, -0.5556, 0.4), (-0.9239, -0.3827, 0.4), (-0.9808, -0.1951, 0.4), (-1.0, 0.0, 0.4), (-0.9808, 0.1951, 0.4), (-0.9239, 0.3827, 0.4), (-0.8315, 0.5556, 0.4), (-0.7071, 0.7071, 0.4), (-0.5556, 0.8315, 0.4), (-0.3827, 0.9239, 0.4), (-0.1951, 0.9808, 0.4)], [], [(28, 27, 26, 25, 24, 23, 22, 21, 20, 19, 18, 17, 16, 15, 14, 13, 12, 11, 10, 9, 8, 7, 6, 5, 4, 3, 2, 1, 0, 31, 30, 29)])
_uv = me_cylinder_015.uv_layers.new(name='UVMap')
_uv.uv.foreach_set('vector', [0.5732, 0.4268, 0.5421, 0.3889, 0.519, 0.3457, 0.5048, 0.2988, 0.5, 0.25, 0.5048, 0.2012, 0.519, 0.1543, 0.5421, 0.1111, 0.5732, 0.07322, 0.6111, 0.04213, 0.6543, 0.01903, 0.7012, 0.004804, 0.75, 0.0, 0.7988, 0.004804, 0.8457, 0.01903, 0.8889, 0.04213, 0.9268, 0.07322, 0.9579, 0.1111, 0.981, 0.1543, 0.9952, 0.2012, 1.0, 0.25, 0.9952, 0.2988, 0.981, 0.3457, 0.9579, 0.3889, 0.9268, 0.4268, 0.8889, 0.4579, 0.8457, 0.481, 0.7988, 0.4952, 0.75, 0.5, 0.7012, 0.4952, 0.6543, 0.481, 0.6111, 0.4579])
me_cylinder_015.update()
me_cylinder_016 = bpy.data.meshes.new('Cylinder.016')
me_cylinder_016.from_pydata([(0.0, 1.0, 0.5), (0.1951, 0.9808, 0.5), (0.3827, 0.9239, 0.5), (0.5556, 0.8315, 0.5), (0.7071, 0.7071, 0.5), (0.8315, 0.5556, 0.5), (0.9239, 0.3827, 0.5), (0.9808, 0.1951, 0.5), (1.0, 0.0, 0.5), (0.9808, -0.1951, 0.5), (0.9239, -0.3827, 0.5), (0.8315, -0.5556, 0.5), (0.7071, -0.7071, 0.5), (0.5556, -0.8315, 0.5), (0.3827, -0.9239, 0.5), (0.1951, -0.9808, 0.5), (0.0, -1.0, 0.5), (-0.1951, -0.9808, 0.5), (-0.3827, -0.9239, 0.5), (-0.5556, -0.8315, 0.5), (-0.7071, -0.7071, 0.5), (-0.8315, -0.5556, 0.5), (-0.9239, -0.3827, 0.5), (-0.9808, -0.1951, 0.5), (-1.0, 0.0, 0.5), (-0.9808, 0.1951, 0.5), (-0.9239, 0.3827, 0.5), (-0.8315, 0.5556, 0.5), (-0.7071, 0.7071, 0.5), (-0.5556, 0.8315, 0.5), (-0.3827, 0.9239, 0.5), (-0.1951, 0.9808, 0.5)], [], [(19, 18, 17, 16, 15, 14, 13, 12, 11, 10, 9, 8, 7, 6, 5, 4, 3, 2, 1, 0, 31, 30, 29, 28, 27, 26, 25, 24, 23, 22, 21, 20)])
_uv = me_cylinder_016.uv_layers.new(name='UVMap')
_uv.uv.foreach_set('vector', [0.6111, 0.04213, 0.6543, 0.01903, 0.7012, 0.004804, 0.75, 0.0, 0.7988, 0.004804, 0.8457, 0.01903, 0.8889, 0.04213, 0.9268, 0.07322, 0.9579, 0.1111, 0.981, 0.1543, 0.9952, 0.2012, 1.0, 0.25, 0.9952, 0.2988, 0.981, 0.3457, 0.9579, 0.3889, 0.9268, 0.4268, 0.8889, 0.4579, 0.8457, 0.481, 0.7988, 0.4952, 0.75, 0.5, 0.7012, 0.4952, 0.6543, 0.481, 0.6111, 0.4579, 0.5732, 0.4268, 0.5421, 0.3889, 0.519, 0.3457, 0.5048, 0.2988, 0.5, 0.25, 0.5048, 0.2012, 0.519, 0.1543, 0.5421, 0.1111, 0.5732, 0.07322])
me_cylinder_016.update()
me_cylinder_017 = bpy.data.meshes.new('Cylinder.017')
me_cylinder_017.from_pydata([(0.0, 1.0, 0.6), (0.1951, 0.9808, 0.6), (0.3827, 0.9239, 0.6), (0.5556, 0.8315, 0.6), (0.7071, 0.7071, 0.6), (0.8315, 0.5556, 0.6), (0.9239, 0.3827, 0.6), (0.9808, 0.1951, 0.6), (1.0, 0.0, 0.6), (0.9808, -0.1951, 0.6), (0.9239, -0.3827, 0.6), (0.8315, -0.5556, 0.6), (0.7071, -0.7071, 0.6), (0.5556, -0.8315, 0.6), (0.3827, -0.9239, 0.6), (0.1951, -0.9808, 0.6), (0.0, -1.0, 0.6), (-0.1951, -0.9808, 0.6), (-0.3827, -0.9239, 0.6), (-0.5556, -0.8315, 0.6), (-0.7071, -0.7071, 0.6), (-0.8315, -0.5556, 0.6), (-0.9239, -0.3827, 0.6), (-0.9808, -0.1951, 0.6), (-1.0, 0.0, 0.6), (-0.9808, 0.1951, 0.6), (-0.9239, 0.3827, 0.6), (-0.8315, 0.5556, 0.6), (-0.7071, 0.7071, 0.6), (-0.5556, 0.8315, 0.6), (-0.3827, 0.9239, 0.6), (-0.1951, 0.9808, 0.6)], [], [(19, 18, 17, 16, 15, 14, 13, 12, 11, 10, 9, 8, 7, 6, 5, 4, 3, 2, 1, 0, 31, 30, 29, 28, 27, 26, 25, 24, 23, 22, 21, 20)])
_uv = me_cylinder_017.uv_layers.new(name='UVMap')
_uv.uv.foreach_set('vector', [0.6111, 0.04213, 0.6543, 0.01903, 0.7012, 0.004804, 0.75, 0.0, 0.7988, 0.004804, 0.8457, 0.01903, 0.8889, 0.04213, 0.9268, 0.07322, 0.9579, 0.1111, 0.981, 0.1543, 0.9952, 0.2012, 1.0, 0.25, 0.9952, 0.2988, 0.981, 0.3457, 0.9579, 0.3889, 0.9268, 0.4268, 0.8889, 0.4579, 0.8457, 0.481, 0.7988, 0.4952, 0.75, 0.5, 0.7012, 0.4952, 0.6543, 0.481, 0.6111, 0.4579, 0.5732, 0.4268, 0.5421, 0.3889, 0.519, 0.3457, 0.5048, 0.2988, 0.5, 0.25, 0.5048, 0.2012, 0.519, 0.1543, 0.5421, 0.1111, 0.5732, 0.07322])
me_cylinder_017.update()
me_cylinder_018 = bpy.data.meshes.new('Cylinder.018')
me_cylinder_018.from_pydata([(0.0, 1.0, 0.7), (0.1951, 0.9808, 0.7), (0.3827, 0.9239, 0.7), (0.5556, 0.8315, 0.7), (0.7071, 0.7071, 0.7), (0.8315, 0.5556, 0.7), (0.9239, 0.3827, 0.7), (0.9808, 0.1951, 0.7), (1.0, 0.0, 0.7), (0.9808, -0.1951, 0.7), (0.9239, -0.3827, 0.7), (0.8315, -0.5556, 0.7), (0.7071, -0.7071, 0.7), (0.5556, -0.8315, 0.7), (0.3827, -0.9239, 0.7), (0.1951, -0.9808, 0.7), (0.0, -1.0, 0.7), (-0.1951, -0.9808, 0.7), (-0.3827, -0.9239, 0.7), (-0.5556, -0.8315, 0.7), (-0.7071, -0.7071, 0.7), (-0.8315, -0.5556, 0.7), (-0.9239, -0.3827, 0.7), (-0.9808, -0.1951, 0.7), (-1.0, 0.0, 0.7), (-0.9808, 0.1951, 0.7), (-0.9239, 0.3827, 0.7), (-0.8315, 0.5556, 0.7), (-0.7071, 0.7071, 0.7), (-0.5556, 0.8315, 0.7), (-0.3827, 0.9239, 0.7), (-0.1951, 0.9808, 0.7)], [], [(19, 18, 17, 16, 15, 14, 13, 12, 11, 10, 9, 8, 7, 6, 5, 4, 3, 2, 1, 0, 31, 30, 29, 28, 27, 26, 25, 24, 23, 22, 21, 20)])
_uv = me_cylinder_018.uv_layers.new(name='UVMap')
_uv.uv.foreach_set('vector', [0.6111, 0.04213, 0.6543, 0.01903, 0.7012, 0.004804, 0.75, 0.0, 0.7988, 0.004804, 0.8457, 0.01903, 0.8889, 0.04213, 0.9268, 0.07322, 0.9579, 0.1111, 0.981, 0.1543, 0.9952, 0.2012, 1.0, 0.25, 0.9952, 0.2988, 0.981, 0.3457, 0.9579, 0.3889, 0.9268, 0.4268, 0.8889, 0.4579, 0.8457, 0.481, 0.7988, 0.4952, 0.75, 0.5, 0.7012, 0.4952, 0.6543, 0.481, 0.6111, 0.4579, 0.5732, 0.4268, 0.5421, 0.3889, 0.519, 0.3457, 0.5048, 0.2988, 0.5, 0.25, 0.5048, 0.2012, 0.519, 0.1543, 0.5421, 0.1111, 0.5732, 0.07322])
me_cylinder_018.update()
me_cylinder_019 = bpy.data.meshes.new('Cylinder.019')
me_cylinder_019.from_pydata([(0.0, 1.0, 0.8), (0.1951, 0.9808, 0.8), (0.3827, 0.9239, 0.8), (0.5556, 0.8315, 0.8), (0.7071, 0.7071, 0.8), (0.8315, 0.5556, 0.8), (0.9239, 0.3827, 0.8), (0.9808, 0.1951, 0.8), (1.0, 0.0, 0.8), (0.9808, -0.1951, 0.8), (0.9239, -0.3827, 0.8), (0.8315, -0.5556, 0.8), (0.7071, -0.7071, 0.8), (0.5556, -0.8315, 0.8), (0.3827, -0.9239, 0.8), (0.1951, -0.9808, 0.8), (0.0, -1.0, 0.8), (-0.1951, -0.9808, 0.8), (-0.3827, -0.9239, 0.8), (-0.5556, -0.8315, 0.8), (-0.7071, -0.7071, 0.8), (-0.8315, -0.5556, 0.8), (-0.9239, -0.3827, 0.8), (-0.9808, -0.1951, 0.8), (-1.0, 0.0, 0.8), (-0.9808, 0.1951, 0.8), (-0.9239, 0.3827, 0.8), (-0.8315, 0.5556, 0.8), (-0.7071, 0.7071, 0.8), (-0.5556, 0.8315, 0.8), (-0.3827, 0.9239, 0.8), (-0.1951, 0.9808, 0.8)], [], [(19, 18, 17, 16, 15, 14, 13, 12, 11, 10, 9, 8, 7, 6, 5, 4, 3, 2, 1, 0, 31, 30, 29, 28, 27, 26, 25, 24, 23, 22, 21, 20)])
_uv = me_cylinder_019.uv_layers.new(name='UVMap')
_uv.uv.foreach_set('vector', [0.6111, 0.04213, 0.6543, 0.01903, 0.7012, 0.004804, 0.75, 0.0, 0.7988, 0.004804, 0.8457, 0.01903, 0.8889, 0.04213, 0.9268, 0.07322, 0.9579, 0.1111, 0.981, 0.1543, 0.9952, 0.2012, 1.0, 0.25, 0.9952, 0.2988, 0.981, 0.3457, 0.9579, 0.3889, 0.9268, 0.4268, 0.8889, 0.4579, 0.8457, 0.481, 0.7988, 0.4952, 0.75, 0.5, 0.7012, 0.4952, 0.6543, 0.481, 0.6111, 0.4579, 0.5732, 0.4268, 0.5421, 0.3889, 0.519, 0.3457, 0.5048, 0.2988, 0.5, 0.25, 0.5048, 0.2012, 0.519, 0.1543, 0.5421, 0.1111, 0.5732, 0.07322])
me_cylinder_019.update()
me_cylinder_020 = bpy.data.meshes.new('Cylinder.020')
me_cylinder_020.from_pydata([(0.0, 1.0, 0.9), (0.1951, 0.9808, 0.9), (0.3827, 0.9239, 0.9), (0.5556, 0.8315, 0.9), (0.7071, 0.7071, 0.9), (0.8315, 0.5556, 0.9), (0.9239, 0.3827, 0.9), (0.9808, 0.1951, 0.9), (1.0, 0.0, 0.9), (0.9808, -0.1951, 0.9), (0.9239, -0.3827, 0.9), (0.8315, -0.5556, 0.9), (0.7071, -0.7071, 0.9), (0.5556, -0.8315, 0.9), (0.3827, -0.9239, 0.9), (0.1951, -0.9808, 0.9), (0.0, -1.0, 0.9), (-0.1951, -0.9808, 0.9), (-0.3827, -0.9239, 0.9), (-0.5556, -0.8315, 0.9), (-0.7071, -0.7071, 0.9), (-0.8315, -0.5556, 0.9), (-0.9239, -0.3827, 0.9), (-0.9808, -0.1951, 0.9), (-1.0, 0.0, 0.9), (-0.9808, 0.1951, 0.9), (-0.9239, 0.3827, 0.9), (-0.8315, 0.5556, 0.9), (-0.7071, 0.7071, 0.9), (-0.5556, 0.8315, 0.9), (-0.3827, 0.9239, 0.9), (-0.1951, 0.9808, 0.9)], [], [(19, 18, 17, 16, 15, 14, 13, 12, 11, 10, 9, 8, 7, 6, 5, 4, 3, 2, 1, 0, 31, 30, 29, 28, 27, 26, 25, 24, 23, 22, 21, 20)])
_uv = me_cylinder_020.uv_layers.new(name='UVMap')
_uv.uv.foreach_set('vector', [0.6111, 0.04213, 0.6543, 0.01903, 0.7012, 0.004804, 0.75, 0.0, 0.7988, 0.004804, 0.8457, 0.01903, 0.8889, 0.04213, 0.9268, 0.07322, 0.9579, 0.1111, 0.981, 0.1543, 0.9952, 0.2012, 1.0, 0.25, 0.9952, 0.2988, 0.981, 0.3457, 0.9579, 0.3889, 0.9268, 0.4268, 0.8889, 0.4579, 0.8457, 0.481, 0.7988, 0.4952, 0.75, 0.5, 0.7012, 0.4952, 0.6543, 0.481, 0.6111, 0.4579, 0.5732, 0.4268, 0.5421, 0.3889, 0.519, 0.3457, 0.5048, 0.2988, 0.5, 0.25, 0.5048, 0.2012, 0.519, 0.1543, 0.5421, 0.1111, 0.5732, 0.07322])
me_cylinder_020.update()
me_cube_123 = bpy.data.meshes.new('Cube.123')
me_cube_123.from_pydata([(-1.0, -1.0, -1.0), (-1.0, 1.0, -1.0), (1.0, -1.0, -1.0), (1.0, 1.0, -1.0), (0.0, 0.0, -1.0)], [], [(3, 2, 0, 4, 1), (1, 4, 0), (3, 1, 0, 2, 4), (2, 3, 4)])
me_cube_123.polygons.foreach_set('material_index', [0, 0, 8553, 8553])
_uv = me_cube_123.uv_layers.new(name='UVMap')
_uv.uv.foreach_set('vector', [0.375, 0.5, 0.375, 0.75, 0.125, 0.75, 0.25, 0.625, 0.125, 0.5, 0.125, 0.5, 0.25, 0.625, 0.125, 0.75, 0.0, 0.0, 0.5, 0.0, 0.5, 0.5, 0.0, 0.5, 0.25, 0.25, 0.0, 0.5, 0.0, 0.0, 0.25, 0.25])
me_cube_123.update()
me_cube_124 = bpy.data.meshes.new('Cube.124')
me_cube_124.from_pydata([(1.0, 1.0, -0.9), (-1.0, -1.0, -0.9), (-1.0, 1.0, -0.9), (1.0, -1.0, -0.9)], [], [(3, 0, 2, 1)])
me_cube_124.polygons.foreach_set('material_index', [8553])
_uv = me_cube_124.uv_layers.new(name='UVMap')
_uv.uv.foreach_set('vector', [0.0, 0.5, 0.0, 0.0, 0.5, 0.0, 0.5, 0.5])
me_cube_124.update()
me_cube_125 = bpy.data.meshes.new('Cube.125')
me_cube_125.from_pydata([(1.0, 1.0, -0.8), (-1.0, -1.0, -0.8), (-1.0, 1.0, -0.8), (1.0, -1.0, -0.8)], [], [(3, 0, 2, 1)])
me_cube_125.polygons.foreach_set('material_index', [8553])
_uv = me_cube_125.uv_layers.new(name='UVMap')
_uv.uv.foreach_set('vector', [0.0, 0.5, 0.0, 0.0, 0.5, 0.0, 0.5, 0.5])
me_cube_125.update()
me_cube_126 = bpy.data.meshes.new('Cube.126')
me_cube_126.from_pydata([(1.0, 1.0, -0.7), (-1.0, -1.0, -0.7), (-1.0, 1.0, -0.7), (1.0, -1.0, -0.7)], [], [(3, 0, 2, 1)])
me_cube_126.polygons.foreach_set('material_index', [8553])
_uv = me_cube_126.uv_layers.new(name='UVMap')
_uv.uv.foreach_set('vector', [0.0, 0.5, 0.0, 0.0, 0.5, 0.0, 0.5, 0.5])
me_cube_126.update()
me_cube_127 = bpy.data.meshes.new('Cube.127')
me_cube_127.from_pydata([(1.0, 1.0, -0.6), (-1.0, -1.0, -0.6), (-1.0, 1.0, -0.6), (1.0, -1.0, -0.6)], [], [(3, 0, 2, 1)])
me_cube_127.polygons.foreach_set('material_index', [8553])
_uv = me_cube_127.uv_layers.new(name='UVMap')
_uv.uv.foreach_set('vector', [0.0, 0.5, 0.0, 0.0, 0.5, 0.0, 0.5, 0.5])
me_cube_127.update()
me_cube_128 = bpy.data.meshes.new('Cube.128')
me_cube_128.from_pydata([(1.0, 1.0, -0.5), (-1.0, -1.0, -0.5), (-1.0, 1.0, -0.5), (1.0, -1.0, -0.5)], [], [(3, 0, 2, 1)])
me_cube_128.polygons.foreach_set('material_index', [8553])
_uv = me_cube_128.uv_layers.new(name='UVMap')
_uv.uv.foreach_set('vector', [0.0, 0.5, 0.0, 0.0, 0.5, 0.0, 0.5, 0.5])
me_cube_128.update()
me_cube_129 = bpy.data.meshes.new('Cube.129')
me_cube_129.from_pydata([(1.0, 1.0, -0.4), (-1.0, -1.0, -0.4), (-1.0, 1.0, -0.4), (1.0, -1.0, -0.4)], [], [(3, 0, 2, 1)])
me_cube_129.polygons.foreach_set('material_index', [8553])
_uv = me_cube_129.uv_layers.new(name='UVMap')
_uv.uv.foreach_set('vector', [0.0, 0.5, 0.0, 0.0, 0.5, 0.0, 0.5, 0.5])
me_cube_129.update()
me_cube_130 = bpy.data.meshes.new('Cube.130')
me_cube_130.from_pydata([(1.0, 1.0, -0.3), (-1.0, -1.0, -0.3), (-1.0, 1.0, -0.3), (1.0, -1.0, -0.3)], [], [(3, 0, 2, 1)])
me_cube_130.polygons.foreach_set('material_index', [8553])
_uv = me_cube_130.uv_layers.new(name='UVMap')
_uv.uv.foreach_set('vector', [0.0, 0.5, 0.0, 0.0, 0.5, 0.0, 0.5, 0.5])
me_cube_130.update()
me_cube_131 = bpy.data.meshes.new('Cube.131')
me_cube_131.from_pydata([(1.0, 1.0, -0.2), (-1.0, -1.0, -0.2), (-1.0, 1.0, -0.2), (1.0, -1.0, -0.2)], [], [(3, 0, 2, 1)])
me_cube_131.polygons.foreach_set('material_index', [8553])
_uv = me_cube_131.uv_layers.new(name='UVMap')
_uv.uv.foreach_set('vector', [0.0, 0.5, 0.0, 0.0, 0.5, 0.0, 0.5, 0.5])
me_cube_131.update()
me_cube_132 = bpy.data.meshes.new('Cube.132')
me_cube_132.from_pydata([(1.0, 1.0, -0.1), (-1.0, -1.0, -0.1), (-1.0, 1.0, -0.1), (1.0, -1.0, -0.1)], [], [(3, 0, 2, 1)])
me_cube_132.polygons.foreach_set('material_index', [8553])
_uv = me_cube_132.uv_layers.new(name='UVMap')
_uv.uv.foreach_set('vector', [0.0, 0.5, 0.0, 0.0, 0.5, 0.0, 0.5, 0.5])
me_cube_132.update()
me_cube_133 = bpy.data.meshes.new('Cube.133')
me_cube_133.from_pydata([(1.0, 1.0, 0.0), (-1.0, -1.0, 0.0), (-1.0, 1.0, 0.0), (1.0, -1.0, 0.0)], [], [(3, 0, 2, 1)])
me_cube_133.polygons.foreach_set('material_index', [8553])
_uv = me_cube_133.uv_layers.new(name='UVMap')
_uv.uv.foreach_set('vector', [0.0, 0.5, 0.0, 0.0, 0.5, 0.0, 0.5, 0.5])
me_cube_133.update()
me_cube_134 = bpy.data.meshes.new('Cube.134')
me_cube_134.from_pydata([(1.0, 1.0, 0.1), (-1.0, -1.0, 0.1), (-1.0, 1.0, 0.1), (1.0, -1.0, 0.1)], [], [(3, 0, 2, 1)])
me_cube_134.polygons.foreach_set('material_index', [8553])
_uv = me_cube_134.uv_layers.new(name='UVMap')
_uv.uv.foreach_set('vector', [0.0, 0.5, 0.0, 0.0, 0.5, 0.0, 0.5, 0.5])
me_cube_134.update()
me_cube_135 = bpy.data.meshes.new('Cube.135')
me_cube_135.from_pydata([(1.0, 1.0, 0.2), (-1.0, -1.0, 0.2), (-1.0, 1.0, 0.2), (1.0, -1.0, 0.2)], [], [(3, 0, 2, 1)])
me_cube_135.polygons.foreach_set('material_index', [8553])
_uv = me_cube_135.uv_layers.new(name='UVMap')
_uv.uv.foreach_set('vector', [0.0, 0.5, 0.0, 0.0, 0.5, 0.0, 0.5, 0.5])
me_cube_135.update()
me_cube_136 = bpy.data.meshes.new('Cube.136')
me_cube_136.from_pydata([(1.0, 1.0, 0.3), (-1.0, -1.0, 0.3), (-1.0, 1.0, 0.3), (1.0, -1.0, 0.3)], [], [(3, 0, 2, 1)])
me_cube_136.polygons.foreach_set('material_index', [8553])
_uv = me_cube_136.uv_layers.new(name='UVMap')
_uv.uv.foreach_set('vector', [0.0, 0.5, 0.0, 0.0, 0.5, 0.0, 0.5, 0.5])
me_cube_136.update()
me_cube_137 = bpy.data.meshes.new('Cube.137')
me_cube_137.from_pydata([(1.0, 1.0, 0.4), (-1.0, -1.0, 0.4), (-1.0, 1.0, 0.4), (1.0, -1.0, 0.4)], [], [(3, 0, 2, 1)])
me_cube_137.polygons.foreach_set('material_index', [8553])
_uv = me_cube_137.uv_layers.new(name='UVMap')
_uv.uv.foreach_set('vector', [0.0, 0.5, 0.0, 0.0, 0.5, 0.0, 0.5, 0.5])
me_cube_137.update()
me_cube_138 = bpy.data.meshes.new('Cube.138')
me_cube_138.from_pydata([(1.0, 1.0, 0.5), (-1.0, -1.0, 0.5), (-1.0, 1.0, 0.5), (1.0, -1.0, 0.5)], [], [(3, 0, 2, 1)])
me_cube_138.polygons.foreach_set('material_index', [8553])
_uv = me_cube_138.uv_layers.new(name='UVMap')
_uv.uv.foreach_set('vector', [0.0, 0.5, 0.0, 0.0, 0.5, 0.0, 0.5, 0.5])
me_cube_138.update()
me_cube_139 = bpy.data.meshes.new('Cube.139')
me_cube_139.from_pydata([(1.0, 1.0, 0.6), (-1.0, -1.0, 0.6), (-1.0, 1.0, 0.6), (1.0, -1.0, 0.6)], [], [(3, 0, 2, 1)])
me_cube_139.polygons.foreach_set('material_index', [8553])
_uv = me_cube_139.uv_layers.new(name='UVMap')
_uv.uv.foreach_set('vector', [0.0, 0.5, 0.0, 0.0, 0.5, 0.0, 0.5, 0.5])
me_cube_139.update()
me_cube_140 = bpy.data.meshes.new('Cube.140')
me_cube_140.from_pydata([(1.0, 1.0, 0.7), (-1.0, -1.0, 0.7), (-1.0, 1.0, 0.7), (1.0, -1.0, 0.7)], [], [(3, 0, 2, 1)])
me_cube_140.polygons.foreach_set('material_index', [8553])
_uv = me_cube_140.uv_layers.new(name='UVMap')
_uv.uv.foreach_set('vector', [0.0, 0.5, 0.0, 0.0, 0.5, 0.0, 0.5, 0.5])
me_cube_140.update()
me_cube_141 = bpy.data.meshes.new('Cube.141')
me_cube_141.from_pydata([(1.0, 1.0, 0.8), (-1.0, -1.0, 0.8), (-1.0, 1.0, 0.8), (1.0, -1.0, 0.8)], [], [(3, 0, 2, 1)])
me_cube_141.polygons.foreach_set('material_index', [8553])
_uv = me_cube_141.uv_layers.new(name='UVMap')
_uv.uv.foreach_set('vector', [0.0, 0.5, 0.0, 0.0, 0.5, 0.0, 0.5, 0.5])
me_cube_141.update()
me_cube_142 = bpy.data.meshes.new('Cube.142')
me_cube_142.from_pydata([(1.0, 1.0, 0.9), (-1.0, -1.0, 0.9), (-1.0, 1.0, 0.9), (1.0, -1.0, 0.9)], [], [(3, 0, 2, 1)])
me_cube_142.polygons.foreach_set('material_index', [8553])
_uv = me_cube_142.uv_layers.new(name='UVMap')
_uv.uv.foreach_set('vector', [0.0, 0.5, 0.0, 0.0, 0.5, 0.0, 0.5, 0.5])
me_cube_142.update()
me_cube_062 = bpy.data.meshes.new('Cube.062')
me_cube_062.from_pydata([(-1.0, -1.0, -1.0), (-1.0, -1.0, 1.0), (-1.0, 1.0, -1.0), (-1.0, 1.0, 1.0), (1.0, -1.0, -1.0), (1.0, -1.0, 1.0), (1.0, 1.0, -1.0), (1.0, 1.0, 1.0)], [], [(0, 1, 3, 2), (2, 3, 7, 6), (6, 7, 5, 4), (4, 5, 1, 0), (2, 6, 4, 0), (7, 3, 1, 5)])
_uv = me_cube_062.uv_layers.new(name='UVMap')
_uv.uv.foreach_set('vector', [0.375, 0.0, 0.625, 0.0, 0.625, 0.25, 0.375, 0.25, 0.375, 0.25, 0.625, 0.25, 0.625, 0.5, 0.375, 0.5, 0.375, 0.5, 0.625, 0.5, 0.625, 0.75, 0.375, 0.75, 0.375, 0.75, 0.625, 0.75, 0.625, 1.0, 0.375, 1.0, 0.125, 0.5, 0.375, 0.5, 0.375, 0.75, 0.125, 0.75, 0.625, 0.5, 0.875, 0.5, 0.875, 0.75, 0.625, 0.75])
me_cube_062.update()

# ---- objects
ob_cylinder = bpy.data.objects.new('Cylinder', me_cylinder)
ob_cylinder_001 = bpy.data.objects.new('Cylinder.001', me_cylinder_001)
ob_cylinder_002 = bpy.data.objects.new('Cylinder.002', me_cylinder_002)
ob_cylinder_003 = bpy.data.objects.new('Cylinder.003', me_cylinder_003)
ob_cylinder_004 = bpy.data.objects.new('Cylinder.004', me_cylinder_004)
ob_cylinder_005 = bpy.data.objects.new('Cylinder.005', me_cylinder_005)
ob_cylinder_006 = bpy.data.objects.new('Cylinder.006', me_cylinder_006)
ob_cylinder_007 = bpy.data.objects.new('Cylinder.007', me_cylinder_007)
ob_cylinder_008 = bpy.data.objects.new('Cylinder.008', me_cylinder_008)
ob_cylinder_009 = bpy.data.objects.new('Cylinder.009', me_cylinder_009)
ob_cylinder_010 = bpy.data.objects.new('Cylinder.010', me_cylinder_010)
ob_cylinder_011 = bpy.data.objects.new('Cylinder.011', me_cylinder_011)
ob_cylinder_012 = bpy.data.objects.new('Cylinder.012', me_cylinder_012)
ob_cylinder_013 = bpy.data.objects.new('Cylinder.013', me_cylinder_013)
ob_cylinder_014 = bpy.data.objects.new('Cylinder.014', me_cylinder_014)
ob_cylinder_015 = bpy.data.objects.new('Cylinder.015', me_cylinder_015)
ob_cylinder_016 = bpy.data.objects.new('Cylinder.016', me_cylinder_016)
ob_cylinder_017 = bpy.data.objects.new('Cylinder.017', me_cylinder_017)
ob_cylinder_018 = bpy.data.objects.new('Cylinder.018', me_cylinder_018)
ob_cylinder_019 = bpy.data.objects.new('Cylinder.019', me_cylinder_019)
ob_cylinder_020 = bpy.data.objects.new('Cylinder.020', me_cylinder_020)
ob_cube_001 = bpy.data.objects.new('Cube.001', me_cube_123)
ob_cube_002 = bpy.data.objects.new('Cube.002', me_cube_124)
ob_cube_003 = bpy.data.objects.new('Cube.003', me_cube_125)
ob_cube_004 = bpy.data.objects.new('Cube.004', me_cube_126)
ob_cube_005 = bpy.data.objects.new('Cube.005', me_cube_127)
ob_cube_006 = bpy.data.objects.new('Cube.006', me_cube_128)
ob_cube_007 = bpy.data.objects.new('Cube.007', me_cube_129)
ob_cube_008 = bpy.data.objects.new('Cube.008', me_cube_130)
ob_cube_009 = bpy.data.objects.new('Cube.009', me_cube_131)
ob_cube_010 = bpy.data.objects.new('Cube.010', me_cube_132)
ob_cube_011 = bpy.data.objects.new('Cube.011', me_cube_133)
ob_cube_012 = bpy.data.objects.new('Cube.012', me_cube_134)
ob_cube_013 = bpy.data.objects.new('Cube.013', me_cube_135)
ob_cube_014 = bpy.data.objects.new('Cube.014', me_cube_136)
ob_cube_015 = bpy.data.objects.new('Cube.015', me_cube_137)
ob_cube_016 = bpy.data.objects.new('Cube.016', me_cube_138)
ob_cube_017 = bpy.data.objects.new('Cube.017', me_cube_139)
ob_cube_018 = bpy.data.objects.new('Cube.018', me_cube_140)
ob_cube_019 = bpy.data.objects.new('Cube.019', me_cube_141)
ob_cube_020 = bpy.data.objects.new('Cube.020', me_cube_142)
ob_cube = bpy.data.objects.new('Cube', me_cube_062)

# ---- transforms, parenting, visibility, modifiers, constraints
ob_cylinder.location = (0.0, -15.0, 10.0)
ob_cylinder.rotation_euler = (1.571, 0.0, 0.0)
ob_cylinder.scale = (5.0, 5.0, 5.0)
ob_cylinder_001.location = (0.0, -15.0, 10.0)
ob_cylinder_001.rotation_euler = (1.571, 0.0, 0.0)
ob_cylinder_001.scale = (5.0, 5.0, 5.0)
ob_cylinder_002.location = (0.0, -15.0, 10.0)
ob_cylinder_002.rotation_euler = (1.571, 0.0, 0.0)
ob_cylinder_002.scale = (5.0, 5.0, 5.0)
ob_cylinder_003.location = (0.0, -15.0, 10.0)
ob_cylinder_003.rotation_euler = (1.571, 0.0, 0.0)
ob_cylinder_003.scale = (5.0, 5.0, 5.0)
ob_cylinder_004.location = (0.0, -15.0, 10.0)
ob_cylinder_004.rotation_euler = (1.571, 0.0, 0.0)
ob_cylinder_004.scale = (5.0, 5.0, 5.0)
ob_cylinder_005.location = (0.0, -15.0, 10.0)
ob_cylinder_005.rotation_euler = (1.571, 0.0, 0.0)
ob_cylinder_005.scale = (5.0, 5.0, 5.0)
ob_cylinder_006.location = (0.0, -15.0, 10.0)
ob_cylinder_006.rotation_euler = (1.571, 0.0, 0.0)
ob_cylinder_006.scale = (5.0, 5.0, 5.0)
ob_cylinder_007.location = (0.0, -15.0, 10.0)
ob_cylinder_007.rotation_euler = (1.571, 0.0, 0.0)
ob_cylinder_007.scale = (5.0, 5.0, 5.0)
ob_cylinder_008.location = (0.0, -15.0, 10.0)
ob_cylinder_008.rotation_euler = (1.571, 0.0, 0.0)
ob_cylinder_008.scale = (5.0, 5.0, 5.0)
ob_cylinder_009.location = (0.0, -15.0, 10.0)
ob_cylinder_009.rotation_euler = (1.571, 0.0, 0.0)
ob_cylinder_009.scale = (5.0, 5.0, 5.0)
ob_cylinder_010.location = (0.0, -15.0, 10.0)
ob_cylinder_010.rotation_euler = (1.571, 0.0, 0.0)
ob_cylinder_010.scale = (5.0, 5.0, 5.0)
ob_cylinder_011.location = (0.0, -15.0, 10.0)
ob_cylinder_011.rotation_euler = (1.571, 0.0, 0.0)
ob_cylinder_011.scale = (5.0, 5.0, 5.0)
ob_cylinder_012.location = (0.0, -15.0, 10.0)
ob_cylinder_012.rotation_euler = (1.571, 0.0, 0.0)
ob_cylinder_012.scale = (5.0, 5.0, 5.0)
ob_cylinder_013.location = (0.0, -15.0, 10.0)
ob_cylinder_013.rotation_euler = (1.571, 0.0, 0.0)
ob_cylinder_013.scale = (5.0, 5.0, 5.0)
ob_cylinder_014.location = (0.0, -15.0, 10.0)
ob_cylinder_014.rotation_euler = (1.571, 0.0, 0.0)
ob_cylinder_014.scale = (5.0, 5.0, 5.0)
ob_cylinder_015.location = (0.0, -15.0, 10.0)
ob_cylinder_015.rotation_euler = (1.571, 0.0, 0.0)
ob_cylinder_015.scale = (5.0, 5.0, 5.0)
ob_cylinder_016.location = (0.0, -15.0, 10.0)
ob_cylinder_016.rotation_euler = (1.571, 0.0, 0.0)
ob_cylinder_016.scale = (5.0, 5.0, 5.0)
ob_cylinder_017.location = (0.0, -15.0, 10.0)
ob_cylinder_017.rotation_euler = (1.571, 0.0, 0.0)
ob_cylinder_017.scale = (5.0, 5.0, 5.0)
ob_cylinder_018.location = (0.0, -15.0, 10.0)
ob_cylinder_018.rotation_euler = (1.571, 0.0, 0.0)
ob_cylinder_018.scale = (5.0, 5.0, 5.0)
ob_cylinder_019.location = (0.0, -15.0, 10.0)
ob_cylinder_019.rotation_euler = (1.571, 0.0, 0.0)
ob_cylinder_019.scale = (5.0, 5.0, 5.0)
ob_cylinder_020.location = (0.0, -15.0, 10.0)
ob_cylinder_020.rotation_euler = (1.571, 0.0, 0.0)
ob_cylinder_020.scale = (5.0, 5.0, 5.0)
ob_cube_001.location = (0.0, 0.0, 10.0)
ob_cube_001.scale = (10.0, 10.0, 10.0)
ob_cube_002.location = (0.0, 0.0, 10.0)
ob_cube_002.scale = (10.0, 10.0, 10.0)
ob_cube_003.location = (0.0, 0.0, 10.0)
ob_cube_003.scale = (10.0, 10.0, 10.0)
ob_cube_004.location = (0.0, 0.0, 10.0)
ob_cube_004.scale = (10.0, 10.0, 10.0)
ob_cube_005.location = (0.0, 0.0, 10.0)
ob_cube_005.scale = (10.0, 10.0, 10.0)
ob_cube_006.location = (0.0, 0.0, 10.0)
ob_cube_006.scale = (10.0, 10.0, 10.0)
ob_cube_007.location = (0.0, 0.0, 10.0)
ob_cube_007.scale = (10.0, 10.0, 10.0)
ob_cube_008.location = (0.0, 0.0, 10.0)
ob_cube_008.scale = (10.0, 10.0, 10.0)
ob_cube_009.location = (0.0, 0.0, 10.0)
ob_cube_009.scale = (10.0, 10.0, 10.0)
ob_cube_010.location = (0.0, 0.0, 10.0)
ob_cube_010.scale = (10.0, 10.0, 10.0)
ob_cube_011.location = (0.0, 0.0, 10.0)
ob_cube_011.scale = (10.0, 10.0, 10.0)
ob_cube_012.location = (0.0, 0.0, 10.0)
ob_cube_012.scale = (10.0, 10.0, 10.0)
ob_cube_013.location = (0.0, 0.0, 10.0)
ob_cube_013.scale = (10.0, 10.0, 10.0)
ob_cube_014.location = (0.0, 0.0, 10.0)
ob_cube_014.scale = (10.0, 10.0, 10.0)
ob_cube_015.location = (0.0, 0.0, 10.0)
ob_cube_015.scale = (10.0, 10.0, 10.0)
ob_cube_016.location = (0.0, 0.0, 10.0)
ob_cube_016.scale = (10.0, 10.0, 10.0)
ob_cube_017.location = (0.0, 0.0, 10.0)
ob_cube_017.scale = (10.0, 10.0, 10.0)
ob_cube_018.location = (0.0, 0.0, 10.0)
ob_cube_018.scale = (10.0, 10.0, 10.0)
ob_cube_019.location = (0.0, 0.0, 10.0)
ob_cube_019.scale = (10.0, 10.0, 10.0)
ob_cube_020.location = (0.0, 0.0, 10.0)
ob_cube_020.scale = (10.0, 10.0, 10.0)
ob_cube.location = (0.0, 0.0, 10.0)
ob_cube.scale = (10.0, 10.0, 10.0)

# ---- collection membership
scene.collection.objects.link(ob_cylinder)
scene.collection.objects.link(ob_cylinder_001)
scene.collection.objects.link(ob_cylinder_002)
scene.collection.objects.link(ob_cylinder_003)
scene.collection.objects.link(ob_cylinder_004)
scene.collection.objects.link(ob_cylinder_005)
scene.collection.objects.link(ob_cylinder_006)
scene.collection.objects.link(ob_cylinder_007)
scene.collection.objects.link(ob_cylinder_008)
scene.collection.objects.link(ob_cylinder_009)
scene.collection.objects.link(ob_cylinder_010)
scene.collection.objects.link(ob_cylinder_011)
scene.collection.objects.link(ob_cylinder_012)
scene.collection.objects.link(ob_cylinder_013)
scene.collection.objects.link(ob_cylinder_014)
scene.collection.objects.link(ob_cylinder_015)
scene.collection.objects.link(ob_cylinder_016)
scene.collection.objects.link(ob_cylinder_017)
scene.collection.objects.link(ob_cylinder_018)
scene.collection.objects.link(ob_cylinder_019)
scene.collection.objects.link(ob_cylinder_020)
scene.collection.objects.link(ob_cube_001)
scene.collection.objects.link(ob_cube_002)
scene.collection.objects.link(ob_cube_003)
scene.collection.objects.link(ob_cube_004)
scene.collection.objects.link(ob_cube_005)
scene.collection.objects.link(ob_cube_006)
scene.collection.objects.link(ob_cube_007)
scene.collection.objects.link(ob_cube_008)
scene.collection.objects.link(ob_cube_009)
scene.collection.objects.link(ob_cube_010)
scene.collection.objects.link(ob_cube_011)
scene.collection.objects.link(ob_cube_012)
scene.collection.objects.link(ob_cube_013)
scene.collection.objects.link(ob_cube_014)
scene.collection.objects.link(ob_cube_015)
scene.collection.objects.link(ob_cube_016)
scene.collection.objects.link(ob_cube_017)
scene.collection.objects.link(ob_cube_018)
scene.collection.objects.link(ob_cube_019)
scene.collection.objects.link(ob_cube_020)
col_collection.objects.link(ob_cube)

# ---- scene / render settings (as saved in the file)
scene.frame_start = 1; scene.frame_end = 250; scene.frame_set(1)
scene.render.engine = 'BLENDER_EEVEE_NEXT'
scene.cycles.sampling_pattern = 'TABULATED_SOBOL'
scene.eevee.ray_tracing_options.trace_max_roughness = 0.0
bpy.context.view_layer.update()

# ---- added for rendering (the .blend has no active camera and no usable light): camera, sun
cam_auto = bpy.data.cameras.new('AutoCamera')
cam_auto.lens = 50.0
cam_auto.sensor_width = 36.0
cam_auto.clip_end = 1000.0
ob_auto_camera = bpy.data.objects.new('AutoCamera', cam_auto)
scene.collection.objects.link(ob_auto_camera)
ob_auto_camera.location = (38.148, -50.7776, 40.5184)
ob_auto_camera.rotation_euler = (1.09748, -7.21219e-08, 0.694738)
scene.camera = ob_auto_camera
light_auto_sun = bpy.data.lights.new('AutoSun', 'SUN')
light_auto_sun.energy = 3.0
light_auto_sun.angle = 0.0523599
ob_auto_sun = bpy.data.objects.new('AutoSun', light_auto_sun)
scene.collection.objects.link(ob_auto_sun)
ob_auto_sun.rotation_euler = (0.872665, 0.174533, 0.523599)
bpy.context.view_layer.update()

